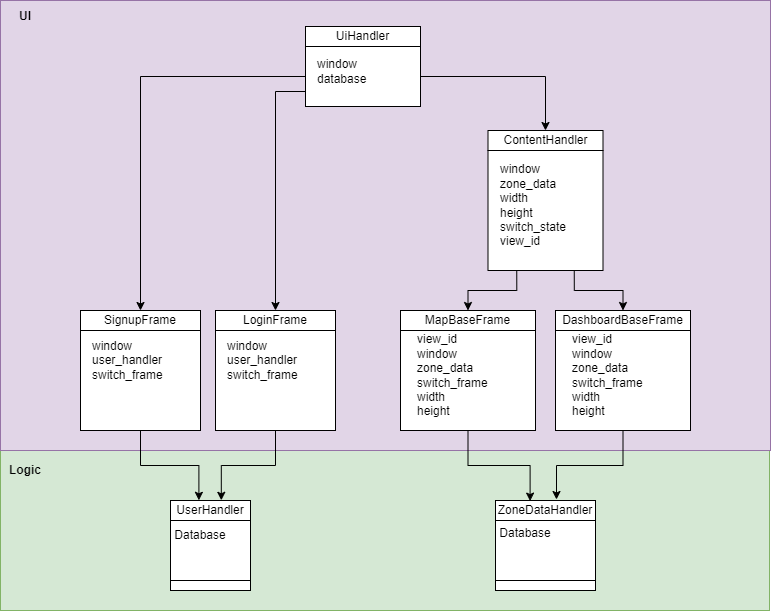

The diagram above was exported from draw.io. Its source (the exported page's mxGraphModel, read from the mxfile embedded in the PNG):
<mxGraphModel dx="1050" dy="1711" grid="1" gridSize="10" guides="1" tooltips="1" connect="1" arrows="1" fold="1" page="1" pageScale="1" pageWidth="827" pageHeight="1169" math="0" shadow="0">
  <root>
    <mxCell id="0" />
    <mxCell id="1" parent="0" />
    <mxCell id="xYwHvcs4HWJBBD9d5-6f-1" value="" style="rounded=0;whiteSpace=wrap;html=1;fillColor=#d5e8d4;strokeColor=#82b366;" vertex="1" parent="1">
      <mxGeometry x="30" y="-240" width="769" height="160" as="geometry" />
    </mxCell>
    <mxCell id="xYwHvcs4HWJBBD9d5-6f-2" value="" style="rounded=0;whiteSpace=wrap;html=1;fillColor=#e1d5e7;strokeColor=#9673a6;" vertex="1" parent="1">
      <mxGeometry x="30" y="-690" width="770" height="450" as="geometry" />
    </mxCell>
    <mxCell id="xYwHvcs4HWJBBD9d5-6f-3" value="" style="rounded=0;whiteSpace=wrap;html=1;" vertex="1" parent="1">
      <mxGeometry x="200" y="-170" width="80" height="60" as="geometry" />
    </mxCell>
    <mxCell id="xYwHvcs4HWJBBD9d5-6f-4" value="UserHandler" style="rounded=0;whiteSpace=wrap;html=1;" vertex="1" parent="1">
      <mxGeometry x="200" y="-190" width="80" height="20" as="geometry" />
    </mxCell>
    <mxCell id="xYwHvcs4HWJBBD9d5-6f-5" value="" style="rounded=0;whiteSpace=wrap;html=1;" vertex="1" parent="1">
      <mxGeometry x="200" y="-110" width="80" height="10" as="geometry" />
    </mxCell>
    <mxCell id="xYwHvcs4HWJBBD9d5-6f-6" value="Database" style="text;html=1;strokeColor=none;fillColor=none;align=center;verticalAlign=middle;whiteSpace=wrap;rounded=0;" vertex="1" parent="1">
      <mxGeometry x="200" y="-170" width="60" height="30" as="geometry" />
    </mxCell>
    <mxCell id="xYwHvcs4HWJBBD9d5-6f-7" value="" style="rounded=0;whiteSpace=wrap;html=1;" vertex="1" parent="1">
      <mxGeometry x="525" y="-170" width="100" height="70" as="geometry" />
    </mxCell>
    <mxCell id="xYwHvcs4HWJBBD9d5-6f-8" value="ZoneDataHandler" style="rounded=0;whiteSpace=wrap;html=1;" vertex="1" parent="1">
      <mxGeometry x="525" y="-190" width="100" height="20" as="geometry" />
    </mxCell>
    <mxCell id="xYwHvcs4HWJBBD9d5-6f-9" value="" style="rounded=0;whiteSpace=wrap;html=1;" vertex="1" parent="1">
      <mxGeometry x="525" y="-110" width="100" height="10" as="geometry" />
    </mxCell>
    <mxCell id="xYwHvcs4HWJBBD9d5-6f-10" value="Database" style="text;html=1;strokeColor=none;fillColor=none;align=center;verticalAlign=middle;whiteSpace=wrap;rounded=0;" vertex="1" parent="1">
      <mxGeometry x="525" y="-175" width="60" height="35" as="geometry" />
    </mxCell>
    <mxCell id="xYwHvcs4HWJBBD9d5-6f-11" value="LoginFrame" style="rounded=0;whiteSpace=wrap;html=1;" vertex="1" parent="1">
      <mxGeometry x="245" y="-380" width="120" height="20" as="geometry" />
    </mxCell>
    <mxCell id="xYwHvcs4HWJBBD9d5-6f-12" value="" style="rounded=0;whiteSpace=wrap;html=1;" vertex="1" parent="1">
      <mxGeometry x="245" y="-360" width="120" height="100" as="geometry" />
    </mxCell>
    <mxCell id="xYwHvcs4HWJBBD9d5-6f-13" value="&lt;div style=&quot;border-color: var(--border-color);&quot;&gt;window&lt;/div&gt;&lt;div style=&quot;border-color: var(--border-color);&quot;&gt;user_handler&lt;/div&gt;&lt;div style=&quot;border-color: var(--border-color);&quot;&gt;switch_frame&lt;/div&gt;" style="text;html=1;strokeColor=none;fillColor=none;align=left;verticalAlign=middle;whiteSpace=wrap;rounded=0;" vertex="1" parent="1">
      <mxGeometry x="255" y="-355" width="80" height="50" as="geometry" />
    </mxCell>
    <mxCell id="xYwHvcs4HWJBBD9d5-6f-14" value="SignupFrame" style="rounded=0;whiteSpace=wrap;html=1;" vertex="1" parent="1">
      <mxGeometry x="110" y="-380" width="120" height="20" as="geometry" />
    </mxCell>
    <mxCell id="xYwHvcs4HWJBBD9d5-6f-15" value="" style="rounded=0;whiteSpace=wrap;html=1;" vertex="1" parent="1">
      <mxGeometry x="110" y="-360" width="120" height="100" as="geometry" />
    </mxCell>
    <mxCell id="xYwHvcs4HWJBBD9d5-6f-16" value="&lt;div style=&quot;border-color: var(--border-color);&quot;&gt;window&lt;/div&gt;&lt;div style=&quot;border-color: var(--border-color);&quot;&gt;user_handler&lt;/div&gt;&lt;div style=&quot;border-color: var(--border-color);&quot;&gt;switch_frame&lt;/div&gt;" style="text;html=1;strokeColor=none;fillColor=none;align=left;verticalAlign=middle;whiteSpace=wrap;rounded=0;" vertex="1" parent="1">
      <mxGeometry x="120" y="-355" width="80" height="50" as="geometry" />
    </mxCell>
    <mxCell id="xYwHvcs4HWJBBD9d5-6f-17" value="DashboardBaseFrame" style="rounded=0;whiteSpace=wrap;html=1;" vertex="1" parent="1">
      <mxGeometry x="585" y="-380" width="135" height="20" as="geometry" />
    </mxCell>
    <mxCell id="xYwHvcs4HWJBBD9d5-6f-18" value="" style="rounded=0;whiteSpace=wrap;html=1;" vertex="1" parent="1">
      <mxGeometry x="585" y="-360" width="135" height="100" as="geometry" />
    </mxCell>
    <mxCell id="xYwHvcs4HWJBBD9d5-6f-19" value="&lt;div style=&quot;border-color: var(--border-color);&quot;&gt;view_id&lt;/div&gt;&lt;div style=&quot;border-color: var(--border-color);&quot;&gt;window&lt;/div&gt;&lt;div style=&quot;border-color: var(--border-color);&quot;&gt;zone_data&lt;/div&gt;&lt;div style=&quot;border-color: var(--border-color);&quot;&gt;switch_frame&lt;/div&gt;&lt;div style=&quot;border-color: var(--border-color);&quot;&gt;width&lt;/div&gt;&lt;div style=&quot;border-color: var(--border-color);&quot;&gt;height&lt;/div&gt;" style="text;html=1;strokeColor=none;fillColor=none;align=left;verticalAlign=middle;whiteSpace=wrap;rounded=0;" vertex="1" parent="1">
      <mxGeometry x="600" y="-340" width="80" height="50" as="geometry" />
    </mxCell>
    <mxCell id="xYwHvcs4HWJBBD9d5-6f-20" value="MapBaseFrame" style="rounded=0;whiteSpace=wrap;html=1;" vertex="1" parent="1">
      <mxGeometry x="430" y="-380" width="135" height="20" as="geometry" />
    </mxCell>
    <mxCell id="xYwHvcs4HWJBBD9d5-6f-21" value="" style="rounded=0;whiteSpace=wrap;html=1;" vertex="1" parent="1">
      <mxGeometry x="430" y="-360" width="135" height="100" as="geometry" />
    </mxCell>
    <mxCell id="xYwHvcs4HWJBBD9d5-6f-22" value="&lt;div style=&quot;border-color: var(--border-color);&quot;&gt;view_id&lt;/div&gt;&lt;div style=&quot;border-color: var(--border-color);&quot;&gt;window&lt;/div&gt;&lt;div style=&quot;border-color: var(--border-color);&quot;&gt;zone_data&lt;/div&gt;&lt;div style=&quot;border-color: var(--border-color);&quot;&gt;switch_frame&lt;/div&gt;&lt;div style=&quot;border-color: var(--border-color);&quot;&gt;width&lt;/div&gt;&lt;div style=&quot;border-color: var(--border-color);&quot;&gt;height&lt;/div&gt;" style="text;html=1;strokeColor=none;fillColor=none;align=left;verticalAlign=middle;whiteSpace=wrap;rounded=0;" vertex="1" parent="1">
      <mxGeometry x="445" y="-340" width="80" height="50" as="geometry" />
    </mxCell>
    <mxCell id="xYwHvcs4HWJBBD9d5-6f-23" style="edgeStyle=orthogonalEdgeStyle;rounded=0;orthogonalLoop=1;jettySize=auto;html=1;exitX=0.5;exitY=1;exitDx=0;exitDy=0;entryX=0.355;entryY=-0.01;entryDx=0;entryDy=0;entryPerimeter=0;" edge="1" parent="1" source="xYwHvcs4HWJBBD9d5-6f-15" target="xYwHvcs4HWJBBD9d5-6f-4">
      <mxGeometry relative="1" as="geometry" />
    </mxCell>
    <mxCell id="xYwHvcs4HWJBBD9d5-6f-24" style="edgeStyle=orthogonalEdgeStyle;rounded=0;orthogonalLoop=1;jettySize=auto;html=1;exitX=0.5;exitY=1;exitDx=0;exitDy=0;entryX=0.635;entryY=-0.01;entryDx=0;entryDy=0;entryPerimeter=0;" edge="1" parent="1" source="xYwHvcs4HWJBBD9d5-6f-12" target="xYwHvcs4HWJBBD9d5-6f-4">
      <mxGeometry relative="1" as="geometry" />
    </mxCell>
    <mxCell id="xYwHvcs4HWJBBD9d5-6f-25" style="edgeStyle=orthogonalEdgeStyle;rounded=0;orthogonalLoop=1;jettySize=auto;html=1;exitX=0.5;exitY=1;exitDx=0;exitDy=0;entryX=0.346;entryY=0.03;entryDx=0;entryDy=0;entryPerimeter=0;" edge="1" parent="1" source="xYwHvcs4HWJBBD9d5-6f-21" target="xYwHvcs4HWJBBD9d5-6f-8">
      <mxGeometry relative="1" as="geometry" />
    </mxCell>
    <mxCell id="xYwHvcs4HWJBBD9d5-6f-26" style="edgeStyle=orthogonalEdgeStyle;rounded=0;orthogonalLoop=1;jettySize=auto;html=1;exitX=0.5;exitY=1;exitDx=0;exitDy=0;entryX=0.61;entryY=-0.05;entryDx=0;entryDy=0;entryPerimeter=0;" edge="1" parent="1" source="xYwHvcs4HWJBBD9d5-6f-18" target="xYwHvcs4HWJBBD9d5-6f-8">
      <mxGeometry relative="1" as="geometry" />
    </mxCell>
    <mxCell id="xYwHvcs4HWJBBD9d5-6f-27" value="&lt;b&gt;UI&lt;/b&gt;" style="text;html=1;strokeColor=none;fillColor=none;align=center;verticalAlign=middle;whiteSpace=wrap;rounded=0;" vertex="1" parent="1">
      <mxGeometry x="40" y="-684" width="30" height="20" as="geometry" />
    </mxCell>
    <mxCell id="xYwHvcs4HWJBBD9d5-6f-28" value="&lt;b&gt;Logic&lt;/b&gt;" style="text;html=1;strokeColor=none;fillColor=none;align=center;verticalAlign=middle;whiteSpace=wrap;rounded=0;" vertex="1" parent="1">
      <mxGeometry x="40" y="-230" width="30" height="20" as="geometry" />
    </mxCell>
    <mxCell id="xYwHvcs4HWJBBD9d5-6f-29" value="UiHandler" style="rounded=0;whiteSpace=wrap;html=1;" vertex="1" parent="1">
      <mxGeometry x="335" y="-664" width="115" height="20" as="geometry" />
    </mxCell>
    <mxCell id="xYwHvcs4HWJBBD9d5-6f-30" style="edgeStyle=orthogonalEdgeStyle;rounded=0;orthogonalLoop=1;jettySize=auto;html=1;exitX=0;exitY=0.5;exitDx=0;exitDy=0;entryX=0.5;entryY=0;entryDx=0;entryDy=0;" edge="1" parent="1" source="xYwHvcs4HWJBBD9d5-6f-33" target="xYwHvcs4HWJBBD9d5-6f-14">
      <mxGeometry relative="1" as="geometry" />
    </mxCell>
    <mxCell id="xYwHvcs4HWJBBD9d5-6f-31" style="edgeStyle=orthogonalEdgeStyle;rounded=0;orthogonalLoop=1;jettySize=auto;html=1;exitX=0;exitY=0.75;exitDx=0;exitDy=0;entryX=0.5;entryY=0;entryDx=0;entryDy=0;" edge="1" parent="1" source="xYwHvcs4HWJBBD9d5-6f-33" target="xYwHvcs4HWJBBD9d5-6f-11">
      <mxGeometry relative="1" as="geometry" />
    </mxCell>
    <mxCell id="xYwHvcs4HWJBBD9d5-6f-32" style="edgeStyle=orthogonalEdgeStyle;rounded=0;orthogonalLoop=1;jettySize=auto;html=1;exitX=1;exitY=0.5;exitDx=0;exitDy=0;" edge="1" parent="1" source="xYwHvcs4HWJBBD9d5-6f-33" target="xYwHvcs4HWJBBD9d5-6f-35">
      <mxGeometry relative="1" as="geometry" />
    </mxCell>
    <mxCell id="xYwHvcs4HWJBBD9d5-6f-33" value="" style="rounded=0;whiteSpace=wrap;html=1;" vertex="1" parent="1">
      <mxGeometry x="335" y="-644" width="115" height="60" as="geometry" />
    </mxCell>
    <mxCell id="xYwHvcs4HWJBBD9d5-6f-34" value="&lt;div style=&quot;border-color: var(--border-color);&quot;&gt;window&lt;/div&gt;&lt;div style=&quot;border-color: var(--border-color);&quot;&gt;database&lt;/div&gt;" style="text;html=1;strokeColor=none;fillColor=none;align=left;verticalAlign=middle;whiteSpace=wrap;rounded=0;" vertex="1" parent="1">
      <mxGeometry x="345" y="-644" width="80" height="50" as="geometry" />
    </mxCell>
    <mxCell id="xYwHvcs4HWJBBD9d5-6f-35" value="ContentHandler" style="rounded=0;whiteSpace=wrap;html=1;" vertex="1" parent="1">
      <mxGeometry x="517.5" y="-560" width="115" height="20" as="geometry" />
    </mxCell>
    <mxCell id="xYwHvcs4HWJBBD9d5-6f-36" style="edgeStyle=orthogonalEdgeStyle;rounded=0;orthogonalLoop=1;jettySize=auto;html=1;exitX=0.25;exitY=1;exitDx=0;exitDy=0;entryX=0.5;entryY=0;entryDx=0;entryDy=0;" edge="1" parent="1" source="xYwHvcs4HWJBBD9d5-6f-38" target="xYwHvcs4HWJBBD9d5-6f-20">
      <mxGeometry relative="1" as="geometry" />
    </mxCell>
    <mxCell id="xYwHvcs4HWJBBD9d5-6f-37" style="edgeStyle=orthogonalEdgeStyle;rounded=0;orthogonalLoop=1;jettySize=auto;html=1;exitX=0.75;exitY=1;exitDx=0;exitDy=0;entryX=0.5;entryY=0;entryDx=0;entryDy=0;" edge="1" parent="1" source="xYwHvcs4HWJBBD9d5-6f-38" target="xYwHvcs4HWJBBD9d5-6f-17">
      <mxGeometry relative="1" as="geometry" />
    </mxCell>
    <mxCell id="xYwHvcs4HWJBBD9d5-6f-38" value="" style="rounded=0;whiteSpace=wrap;html=1;" vertex="1" parent="1">
      <mxGeometry x="517.5" y="-540" width="115" height="120" as="geometry" />
    </mxCell>
    <mxCell id="xYwHvcs4HWJBBD9d5-6f-39" value="&lt;div style=&quot;border-color: var(--border-color);&quot;&gt;window&lt;/div&gt;&lt;div style=&quot;border-color: var(--border-color);&quot;&gt;zone_data&lt;/div&gt;&lt;div style=&quot;border-color: var(--border-color);&quot;&gt;width&lt;/div&gt;&lt;div style=&quot;border-color: var(--border-color);&quot;&gt;height&lt;/div&gt;&lt;div style=&quot;border-color: var(--border-color);&quot;&gt;switch_state&lt;/div&gt;&lt;div style=&quot;border-color: var(--border-color);&quot;&gt;view_id&lt;/div&gt;" style="text;html=1;strokeColor=none;fillColor=none;align=left;verticalAlign=middle;whiteSpace=wrap;rounded=0;" vertex="1" parent="1">
      <mxGeometry x="527.5" y="-510" width="80" height="50" as="geometry" />
    </mxCell>
  </root>
</mxGraphModel>